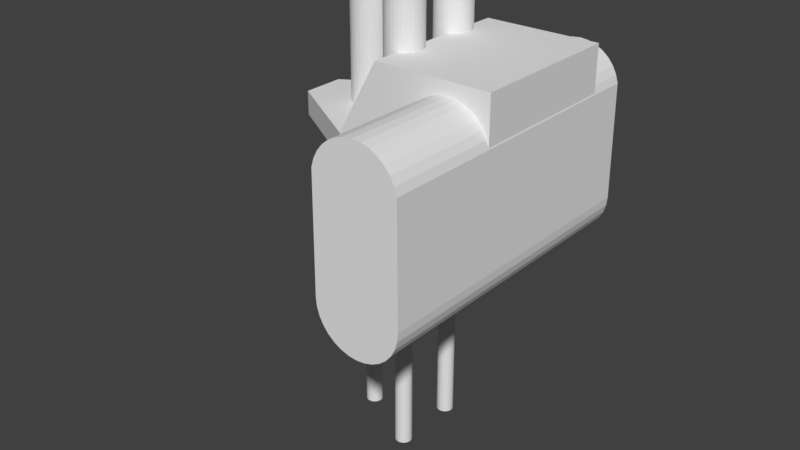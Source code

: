 # Source: stangenhalterung.blend  (saved by Blender 2.78.0; exported with 4.5.12 LTS)
import bpy
from mathutils import Matrix  # noqa: F401  (used for matrix-valued properties, if any)

bpy.ops.wm.read_factory_settings(use_empty=True)
scene = bpy.context.scene
scene.name = 'Scene'

# ---- collections
col_collection_1 = bpy.data.collections.new('Collection 1'); scene.collection.children.link(col_collection_1)

# ---- world
world_world = bpy.data.worlds.new('World'); scene.world = world_world
world_world.color = (0.05088, 0.05088, 0.05088)
world_world.use_sun_shadow = False
world_world.sun_shadow_jitter_overblur = 0.0
world_world.cycles.sampling_method = 'MANUAL'

# ---- meshes
me_cylinder_001 = bpy.data.meshes.new('Cylinder.001')
me_cylinder_001.from_pydata([(0.0, 3.616, 2.0), (0.0, -3.616, 2.0), (0.1951, 3.616, 1.981), (0.1951, -3.616, 1.981), (0.3827, 3.616, 1.924), (0.3827, -3.616, 1.924), (0.5556, 3.616, 1.831), (0.5556, -3.616, 1.831), (0.7071, 3.616, 1.707), (0.7071, -3.616, 1.707), (0.8315, 3.616, 1.556), (0.8315, -3.616, 1.556), (0.9239, 3.616, 1.383), (0.9239, -3.616, 1.383), (0.9808, 3.616, 1.195), (0.9808, -3.616, 1.195), (1.0, 3.616, -1.459), (1.0, -3.616, -1.459), (0.9808, 3.616, -1.654), (0.9808, -3.616, -1.654), (0.9239, 3.616, -1.841), (0.9239, -3.616, -1.841), (0.8315, 3.616, -2.014), (0.8315, -3.616, -2.014), (0.7071, 3.616, -2.166), (0.7071, -3.616, -2.166), (0.5556, 3.616, -2.29), (0.5556, -3.616, -2.29), (0.3827, 3.616, -2.382), (0.3827, -3.616, -2.382), (0.1951, 3.616, -2.439), (0.1951, -3.616, -2.439), (-3.258e-07, 3.616, -2.459), (-3.258e-07, -3.616, -2.459), (-0.1951, 3.616, -2.439), (-0.1951, -3.616, -2.439), (-0.3827, 3.616, -2.382), (-0.3827, -3.616, -2.382), (-0.5556, 3.616, -2.29), (-0.5556, -3.616, -2.29), (-0.7071, 3.616, -2.166), (-0.7071, -3.616, -2.166), (-0.8315, 3.616, -2.014), (-0.8315, -3.616, -2.014), (-0.9239, 3.616, -1.841), (-0.9239, -3.616, -1.841), (-0.9808, 3.616, -1.654), (-0.9808, -3.616, -1.654), (-1.0, 3.616, -1.459), (-1.0, -3.616, -1.459), (-0.9808, 3.616, 1.195), (-0.9808, -3.616, 1.195), (-0.9239, 3.616, 1.383), (-0.9239, -3.616, 1.383), (-0.8315, 3.616, 1.556), (-0.8315, -3.616, 1.556), (-0.7071, 3.616, 1.707), (-0.7071, -3.616, 1.707), (-0.5556, 3.616, 1.831), (-0.5556, -3.616, 1.831), (-0.3827, 3.616, 1.924), (-0.3827, -3.616, 1.924), (-0.1951, 3.616, 1.981), (-0.1951, -3.616, 1.981), (-3.49, 1.046, -7.376), (-3.49, 1.046, 0.2412), (-3.451, 1.042, -7.376), (-3.451, 1.042, 0.2412), (-3.414, 1.031, -7.376), (-3.414, 1.031, 0.2412), (-3.379, 1.012, -7.376), (-3.379, 1.012, 0.2412), (-3.349, 0.9872, -7.376), (-3.349, 0.9872, 0.2412), (-3.324, 0.9569, -7.376), (-3.324, 0.9569, 0.2412), (-3.306, 0.9223, -7.376), (-3.306, 0.9223, 0.2412), (-3.294, 0.8848, -7.376), (-3.294, 0.8848, 0.2412), (-3.29, 0.8458, -7.376), (-3.29, 0.8458, 0.2412), (-3.294, 0.8068, -7.376), (-3.294, 0.8068, 0.2412), (-3.306, 0.7693, -7.376), (-3.306, 0.7693, 0.2412), (-3.324, 0.7347, -7.376), (-3.324, 0.7347, 0.2412), (-3.349, 0.7044, -7.376), (-3.349, 0.7044, 0.2412), (-3.379, 0.6795, -7.376), (-3.379, 0.6795, 0.2412), (-3.414, 0.661, -7.376), (-3.414, 0.661, 0.2412), (-3.451, 0.6496, -7.376), (-3.451, 0.6496, 0.2412), (-3.49, 0.6458, -7.376), (-3.49, 0.6458, 0.2412), (-3.529, 0.6496, -7.376), (-3.529, 0.6496, 0.2412), (-3.567, 0.661, -7.376), (-3.567, 0.661, 0.2412), (-3.602, 0.6795, -7.376), (-3.602, 0.6795, 0.2412), (-3.632, 0.7044, -7.376), (-3.632, 0.7044, 0.2412), (-3.657, 0.7347, -7.376), (-3.657, 0.7347, 0.2412), (-3.675, 0.7693, -7.376), (-3.675, 0.7693, 0.2412), (-3.687, 0.8068, -7.376), (-3.687, 0.8068, 0.2412), (-3.69, 0.8458, -7.376), (-3.69, 0.8458, 0.2412), (-3.687, 0.8848, -7.376), (-3.687, 0.8848, 0.2412), (-3.675, 0.9223, -7.376), (-3.675, 0.9223, 0.2412), (-3.657, 0.9569, -7.376), (-3.657, 0.9569, 0.2412), (-3.632, 0.9872, -7.376), (-3.632, 0.9872, 0.2412), (-3.602, 1.012, -7.376), (-3.602, 1.012, 0.2412), (-3.567, 1.031, -7.376), (-3.567, 1.031, 0.2412), (-3.529, 1.042, -7.376), (-3.529, 1.042, 0.2412), (-1.89, 1.846, -7.376), (-1.89, 1.846, 0.2412), (-1.851, 1.842, -7.376), (-1.851, 1.842, 0.2412), (-1.814, 1.831, -7.376), (-1.814, 1.831, 0.2412), (-1.779, 1.812, -7.376), (-1.779, 1.812, 0.2412), (-1.749, 1.787, -7.376), (-1.749, 1.787, 0.2412), (-1.724, 1.757, -7.376), (-1.724, 1.757, 0.2412), (-1.706, 1.722, -7.376), (-1.706, 1.722, 0.2412), (-1.694, 1.685, -7.376), (-1.694, 1.685, 0.2412), (-1.69, 1.646, -7.376), (-1.69, 1.646, 0.2412), (-1.694, 1.607, -7.376), (-1.694, 1.607, 0.2412), (-1.706, 1.569, -7.376), (-1.706, 1.569, 0.2412), (-1.724, 1.535, -7.376), (-1.724, 1.535, 0.2412), (-1.749, 1.504, -7.376), (-1.749, 1.504, 0.2412), (-1.779, 1.48, -7.376), (-1.779, 1.48, 0.2412), (-1.814, 1.461, -7.376), (-1.814, 1.461, 0.2412), (-1.851, 1.45, -7.376), (-1.851, 1.45, 0.2412), (-1.89, 1.446, -7.376), (-1.89, 1.446, 0.2412), (-1.929, 1.45, -7.376), (-1.929, 1.45, 0.2412), (-1.967, 1.461, -7.376), (-1.967, 1.461, 0.2412), (-2.002, 1.48, -7.376), (-2.002, 1.48, 0.2412), (-2.032, 1.504, -7.376), (-2.032, 1.504, 0.2412), (-2.057, 1.535, -7.376), (-2.057, 1.535, 0.2412), (-2.075, 1.569, -7.376), (-2.075, 1.569, 0.2412), (-2.087, 1.607, -7.376), (-2.087, 1.607, 0.2412), (-2.09, 1.646, -7.376), (-2.09, 1.646, 0.2412), (-2.087, 1.685, -7.376), (-2.087, 1.685, 0.2412), (-2.075, 1.722, -7.376), (-2.075, 1.722, 0.2412), (-2.057, 1.757, -7.376), (-2.057, 1.757, 0.2412), (-2.032, 1.787, -7.376), (-2.032, 1.787, 0.2412), (-2.002, 1.812, -7.376), (-2.002, 1.812, 0.2412), (-1.967, 1.831, -7.376), (-1.967, 1.831, 0.2412), (-1.929, 1.842, -7.376), (-1.929, 1.842, 0.2412), (-1.89, 0.2458, -7.376), (-1.89, 0.2458, 0.2412), (-1.851, 0.242, -7.376), (-1.851, 0.242, 0.2412), (-1.814, 0.2306, -7.376), (-1.814, 0.2306, 0.2412), (-1.779, 0.2121, -7.376), (-1.779, 0.2121, 0.2412), (-1.749, 0.1872, -7.376), (-1.749, 0.1872, 0.2412), (-1.724, 0.1569, -7.376), (-1.724, 0.1569, 0.2412), (-1.706, 0.1223, -7.376), (-1.706, 0.1223, 0.2412), (-1.694, 0.08482, -7.376), (-1.694, 0.08482, 0.2412), (-1.69, 0.0458, -7.376), (-1.69, 0.0458, 0.2412), (-1.694, 0.006779, -7.376), (-1.694, 0.006779, 0.2412), (-1.706, -0.03074, -7.376), (-1.706, -0.03074, 0.2412), (-1.724, -0.06532, -7.376), (-1.724, -0.06532, 0.2412), (-1.749, -0.09562, -7.376), (-1.749, -0.09562, 0.2412), (-1.779, -0.1205, -7.376), (-1.779, -0.1205, 0.2412), (-1.814, -0.139, -7.376), (-1.814, -0.139, 0.2412), (-1.851, -0.1504, -7.376), (-1.851, -0.1504, 0.2412), (-1.89, -0.1542, -7.376), (-1.89, -0.1542, 0.2412), (-1.929, -0.1504, -7.376), (-1.929, -0.1504, 0.2412), (-1.967, -0.139, -7.376), (-1.967, -0.139, 0.2412), (-2.002, -0.1205, -7.376), (-2.002, -0.1205, 0.2412), (-2.032, -0.09562, -7.376), (-2.032, -0.09562, 0.2412), (-2.057, -0.06532, -7.376), (-2.057, -0.06532, 0.2412), (-2.075, -0.03074, -7.376), (-2.075, -0.03074, 0.2412), (-2.087, 0.006779, -7.376), (-2.087, 0.006779, 0.2412), (-2.09, 0.0458, -7.376), (-2.09, 0.0458, 0.2412), (-2.087, 0.08482, -7.376), (-2.087, 0.08482, 0.2412), (-2.075, 0.1223, -7.376), (-2.075, 0.1223, 0.2412), (-2.057, 0.1569, -7.376), (-2.057, 0.1569, 0.2412), (-2.032, 0.1872, -7.376), (-2.032, 0.1872, 0.2412), (-2.002, 0.2121, -7.376), (-2.002, 0.2121, 0.2412), (-1.967, 0.2306, -7.376), (-1.967, 0.2306, 0.2412), (-1.929, 0.242, -7.376), (-1.929, 0.242, 0.2412), (-1.974, 2.068, 0.2412), (-2.055, 2.043, 0.2412), (-2.129, 2.003, 0.2412), (-2.195, 1.95, 0.2412), (-2.248, 1.885, 0.2412), (-2.288, 1.81, 0.2412), (-2.312, 1.73, 0.2412), (-2.321, 1.646, 0.2412), (-2.312, 1.562, 0.2412), (-2.288, 1.481, 0.2412), (-2.248, 1.407, 0.2412), (-2.195, 1.342, 0.2412), (-2.129, 1.288, 0.2412), (-2.055, 1.248, 0.2412), (-1.974, 1.224, 0.2412), (-1.89, 1.216, 0.2412), (-1.806, 1.224, 0.2412), (-1.726, 1.248, 0.2412), (-1.651, 1.288, 0.2412), (-1.586, 1.342, 0.2412), (-1.533, 1.407, 0.2412), (-1.493, 1.481, 0.2412), (-1.469, 1.562, 0.2412), (-1.46, 1.646, 0.2412), (-1.469, 1.73, 0.2412), (-1.493, 1.81, 0.2412), (-1.533, 1.885, 0.2412), (-1.586, 1.95, 0.2412), (-1.651, 2.003, 0.2412), (-1.726, 2.043, 0.2412), (-1.89, 2.076, 0.2412), (-1.806, 2.068, 0.2412), (-3.574, 1.268, 0.2412), (-3.655, 1.243, 0.2412), (-3.729, 1.203, 0.2412), (-3.795, 1.15, 0.2412), (-3.848, 1.085, 0.2412), (-3.888, 1.01, 0.2412), (-3.912, 0.9297, 0.2412), (-3.921, 0.8458, 0.2412), (-3.912, 0.7619, 0.2412), (-3.888, 0.6812, 0.2412), (-3.848, 0.6068, 0.2412), (-3.795, 0.5417, 0.2412), (-3.729, 0.4882, 0.2412), (-3.655, 0.4484, 0.2412), (-3.574, 0.424, 0.2412), (-3.49, 0.4157, 0.2412), (-3.406, 0.424, 0.2412), (-3.326, 0.4484, 0.2412), (-3.251, 0.4882, 0.2412), (-3.186, 0.5417, 0.2412), (-3.133, 0.6068, 0.2412), (-3.093, 0.6812, 0.2412), (-3.069, 0.7619, 0.2412), (-3.06, 0.8458, 0.2412), (-3.069, 0.9297, 0.2412), (-3.093, 1.01, 0.2412), (-3.133, 1.085, 0.2412), (-3.186, 1.15, 0.2412), (-3.251, 1.203, 0.2412), (-3.326, 1.243, 0.2412), (-3.49, 1.276, 0.2412), (-3.406, 1.268, 0.2412), (-1.806, 0.4676, 0.2412), (-1.89, 0.4759, 0.2412), (-1.726, 0.4432, 0.2412), (-1.651, 0.4034, 0.2412), (-1.586, 0.3499, 0.2412), (-1.533, 0.2848, 0.2412), (-1.493, 0.2104, 0.2412), (-1.469, 0.1297, 0.2412), (-1.46, 0.0458, 0.2412), (-1.469, -0.03811, 0.2412), (-1.493, -0.1188, 0.2412), (-1.533, -0.1932, 0.2412), (-1.586, -0.2583, 0.2412), (-1.651, -0.3118, 0.2412), (-1.726, -0.3516, 0.2412), (-1.806, -0.376, 0.2412), (-1.89, -0.3843, 0.2412), (-1.974, -0.376, 0.2412), (-2.055, -0.3516, 0.2412), (-2.129, -0.3118, 0.2412), (-2.195, -0.2583, 0.2412), (-2.248, -0.1932, 0.2412), (-2.288, -0.1188, 0.2412), (-2.312, -0.03811, 0.2412), (-2.321, 0.0458, 0.2412), (-2.312, 0.1297, 0.2412), (-2.288, 0.2104, 0.2412), (-2.248, 0.2848, 0.2412), (-2.195, 0.3499, 0.2412), (-2.129, 0.4034, 0.2412), (-2.055, 0.4432, 0.2412), (-1.974, 0.4676, 0.2412), (-1.89, 0.4759, 3.987), (-1.974, 0.4676, 3.987), (-2.055, 0.4432, 3.987), (-2.129, 0.4034, 3.987), (-2.195, 0.3499, 3.987), (-2.248, 0.2848, 3.987), (-2.288, 0.2104, 3.987), (-2.312, 0.1297, 3.987), (-2.321, 0.0458, 3.987), (-2.312, -0.03811, 3.987), (-2.288, -0.1188, 3.987), (-2.248, -0.1932, 3.987), (-2.195, -0.2583, 3.987), (-2.129, -0.3118, 3.987), (-2.055, -0.3516, 3.987), (-1.974, -0.376, 3.987), (-1.89, -0.3843, 3.987), (-1.806, -0.376, 3.987), (-1.726, -0.3516, 3.987), (-1.651, -0.3118, 3.987), (-1.586, -0.2583, 3.987), (-1.533, -0.1932, 3.987), (-1.493, -0.1188, 3.987), (-1.469, -0.03811, 3.987), (-1.46, 0.0458, 3.987), (-1.469, 0.1297, 3.987), (-1.493, 0.2104, 3.987), (-1.533, 0.2848, 3.987), (-1.586, 0.3499, 3.987), (-1.651, 0.4034, 3.987), (-1.726, 0.4432, 3.987), (-1.806, 0.4676, 3.987), (-1.89, 2.076, 3.987), (-1.974, 2.068, 3.987), (-2.055, 2.043, 3.987), (-2.129, 2.003, 3.987), (-2.195, 1.95, 3.987), (-2.248, 1.885, 3.987), (-2.288, 1.81, 3.987), (-2.312, 1.73, 3.987), (-2.321, 1.646, 3.987), (-2.312, 1.562, 3.987), (-2.288, 1.481, 3.987), (-2.248, 1.407, 3.987), (-2.195, 1.342, 3.987), (-2.129, 1.288, 3.987), (-2.055, 1.248, 3.987), (-1.974, 1.224, 3.987), (-1.89, 1.216, 3.987), (-1.806, 1.224, 3.987), (-1.726, 1.248, 3.987), (-1.651, 1.288, 3.987), (-1.586, 1.342, 3.987), (-1.533, 1.407, 3.987), (-1.493, 1.481, 3.987), (-1.469, 1.562, 3.987), (-1.46, 1.646, 3.987), (-1.469, 1.73, 3.987), (-1.493, 1.81, 3.987), (-1.533, 1.885, 3.987), (-1.586, 1.95, 3.987), (-1.651, 2.003, 3.987), (-1.726, 2.043, 3.987), (-1.806, 2.068, 3.987), (-3.49, 1.276, 3.987), (-3.574, 1.268, 3.987), (-3.655, 1.243, 3.987), (-3.729, 1.203, 3.987), (-3.795, 1.15, 3.987), (-3.848, 1.085, 3.987), (-3.888, 1.01, 3.987), (-3.912, 0.9297, 3.987), (-3.921, 0.8458, 3.987), (-3.912, 0.7619, 3.987), (-3.888, 0.6812, 3.987), (-3.848, 0.6068, 3.987), (-3.795, 0.5417, 3.987), (-3.729, 0.4882, 3.987), (-3.655, 0.4484, 3.987), (-3.574, 0.424, 3.987), (-3.49, 0.4157, 3.987), (-3.406, 0.424, 3.987), (-3.326, 0.4484, 3.987), (-3.251, 0.4882, 3.987), (-3.186, 0.5417, 3.987), (-3.133, 0.6068, 3.987), (-3.093, 0.6812, 3.987), (-3.069, 0.7619, 3.987), (-3.06, 0.8458, 3.987), (-3.069, 0.9297, 3.987), (-3.093, 1.01, 3.987), (-3.133, 1.085, 3.987), (-3.186, 1.15, 3.987), (-3.251, 1.203, 3.987), (-3.326, 1.243, 3.987), (-3.406, 1.268, 3.987)], [], [(0, 1, 3, 2), (2, 3, 5, 4), (4, 5, 7, 6), (6, 7, 9, 8), (8, 9, 11, 10), (10, 11, 13, 12), (12, 13, 15, 14), (14, 15, 17, 16), (16, 17, 19, 18), (18, 19, 21, 20), (20, 21, 23, 22), (22, 23, 25, 24), (24, 25, 27, 26), (26, 27, 29, 28), (28, 29, 31, 30), (30, 31, 33, 32), (32, 33, 35, 34), (34, 35, 37, 36), (36, 37, 39, 38), (38, 39, 41, 40), (40, 41, 43, 42), (42, 43, 45, 44), (44, 45, 47, 46), (46, 47, 49, 48), (48, 49, 51, 50), (50, 51, 53, 52), (52, 53, 55, 54), (54, 55, 57, 56), (56, 57, 59, 58), (58, 59, 61, 60), (3, 1, 63, 61, 59, 57, 55, 53, 51, 49, 47, 45, 43, 41, 39, 37, 35, 33, 31, 29, 27, 25, 23, 21, 19, 17, 15, 13, 11, 9, 7, 5), (60, 61, 63, 62), (62, 63, 1, 0), (0, 2, 4, 6, 8, 10, 12, 14, 16, 18, 20, 22, 24, 26, 28, 30, 32, 34, 36, 38, 40, 42, 44, 46, 48, 50, 52, 54, 56, 58, 60, 62), (64, 65, 67, 66), (66, 67, 69, 68), (68, 69, 71, 70), (70, 71, 73, 72), (72, 73, 75, 74), (74, 75, 77, 76), (76, 77, 79, 78), (78, 79, 81, 80), (80, 81, 83, 82), (82, 83, 85, 84), (84, 85, 87, 86), (86, 87, 89, 88), (88, 89, 91, 90), (90, 91, 93, 92), (92, 93, 95, 94), (94, 95, 97, 96), (96, 97, 99, 98), (98, 99, 101, 100), (100, 101, 103, 102), (102, 103, 105, 104), (104, 105, 107, 106), (106, 107, 109, 108), (108, 109, 111, 110), (110, 111, 113, 112), (112, 113, 115, 114), (114, 115, 117, 116), (116, 117, 119, 118), (118, 119, 121, 120), (120, 121, 123, 122), (122, 123, 125, 124), (213, 211, 329, 330), (124, 125, 127, 126), (126, 127, 65, 64), (64, 66, 68, 70, 72, 74, 76, 78, 80, 82, 84, 86, 88, 90, 92, 94, 96, 98, 100, 102, 104, 106, 108, 110, 112, 114, 116, 118, 120, 122, 124, 126), (128, 129, 131, 130), (130, 131, 133, 132), (132, 133, 135, 134), (134, 135, 137, 136), (136, 137, 139, 138), (138, 139, 141, 140), (140, 141, 143, 142), (142, 143, 145, 144), (144, 145, 147, 146), (146, 147, 149, 148), (148, 149, 151, 150), (150, 151, 153, 152), (152, 153, 155, 154), (154, 155, 157, 156), (156, 157, 159, 158), (158, 159, 161, 160), (160, 161, 163, 162), (162, 163, 165, 164), (164, 165, 167, 166), (166, 167, 169, 168), (168, 169, 171, 170), (170, 171, 173, 172), (172, 173, 175, 174), (174, 175, 177, 176), (176, 177, 179, 178), (178, 179, 181, 180), (180, 181, 183, 182), (182, 183, 185, 184), (184, 185, 187, 186), (186, 187, 189, 188), (143, 141, 281, 280), (188, 189, 191, 190), (190, 191, 129, 128), (128, 130, 132, 134, 136, 138, 140, 142, 144, 146, 148, 150, 152, 154, 156, 158, 160, 162, 164, 166, 168, 170, 172, 174, 176, 178, 180, 182, 184, 186, 188, 190), (192, 193, 195, 194), (194, 195, 197, 196), (196, 197, 199, 198), (198, 199, 201, 200), (200, 201, 203, 202), (202, 203, 205, 204), (204, 205, 207, 206), (206, 207, 209, 208), (208, 209, 211, 210), (210, 211, 213, 212), (212, 213, 215, 214), (214, 215, 217, 216), (216, 217, 219, 218), (218, 219, 221, 220), (220, 221, 223, 222), (222, 223, 225, 224), (224, 225, 227, 226), (226, 227, 229, 228), (228, 229, 231, 230), (230, 231, 233, 232), (232, 233, 235, 234), (234, 235, 237, 236), (236, 237, 239, 238), (238, 239, 241, 240), (240, 241, 243, 242), (242, 243, 245, 244), (244, 245, 247, 246), (246, 247, 249, 248), (248, 249, 251, 250), (250, 251, 253, 252), (73, 71, 316, 315), (252, 253, 255, 254), (254, 255, 193, 192), (192, 194, 196, 198, 200, 202, 204, 206, 208, 210, 212, 214, 216, 218, 220, 222, 224, 226, 228, 230, 232, 234, 236, 238, 240, 242, 244, 246, 248, 250, 252, 254), (79, 77, 313, 312), (201, 199, 323, 324), (253, 251, 349, 350), (183, 181, 261, 260), (113, 111, 296, 295), (131, 129, 286, 287), (235, 233, 340, 341), (165, 163, 270, 269), (95, 93, 305, 304), (217, 215, 331, 332), (147, 145, 279, 278), (77, 75, 314, 313), (199, 197, 322, 323), (65, 127, 288, 318), (251, 249, 348, 349), (181, 179, 262, 261), (111, 109, 297, 296), (233, 231, 339, 340), (163, 161, 271, 270), (93, 91, 306, 305), (215, 213, 330, 331), (145, 143, 280, 279), (75, 73, 315, 314), (197, 195, 320, 322), (127, 125, 289, 288), (249, 247, 347, 348), (179, 177, 263, 262), (109, 107, 298, 297), (231, 229, 338, 339), (161, 159, 272, 271), (91, 89, 307, 306), (261, 262, 391, 390), (318, 288, 417, 416), (313, 314, 443, 442), (149, 147, 278, 277), (219, 217, 332, 333), (97, 95, 304, 303), (167, 165, 269, 268), (237, 235, 341, 342), (115, 113, 295, 294), (185, 183, 260, 259), (255, 253, 350, 351), (133, 131, 287, 285), (203, 201, 324, 325), (81, 79, 312, 311), (151, 149, 277, 276), (221, 219, 333, 334), (99, 97, 303, 302), (169, 167, 268, 267), (239, 237, 342, 343), (117, 115, 294, 293), (187, 185, 259, 258), (193, 255, 351, 321), (135, 133, 285, 284), (205, 203, 325, 326), (83, 81, 311, 310), (153, 151, 276, 275), (223, 221, 334, 335), (101, 99, 302, 301), (171, 169, 267, 266), (241, 239, 343, 344), (67, 65, 318, 319), (119, 117, 293, 292), (189, 187, 258, 257), (137, 135, 284, 283), (207, 205, 326, 327), (85, 83, 310, 309), (155, 153, 275, 274), (225, 223, 335, 336), (103, 101, 301, 300), (173, 171, 266, 265), (243, 241, 344, 345), (121, 119, 292, 291), (191, 189, 257, 256), (69, 67, 319, 317), (139, 137, 283, 282), (209, 207, 327, 328), (87, 85, 309, 308), (157, 155, 274, 273), (227, 225, 336, 337), (105, 103, 300, 299), (175, 173, 265, 264), (245, 243, 345, 346), (123, 121, 291, 290), (129, 191, 256, 286), (71, 69, 317, 316), (141, 139, 282, 281), (211, 209, 328, 329), (89, 87, 308, 307), (159, 157, 273, 272), (229, 227, 337, 338), (195, 193, 321, 320), (107, 105, 299, 298), (177, 175, 264, 263), (247, 245, 346, 347), (125, 123, 290, 289), (383, 352, 353, 354, 355, 356, 357, 358, 359, 360, 361, 362, 363, 364, 365, 366, 367, 368, 369, 370, 371, 372, 373, 374, 375, 376, 377, 378, 379, 380, 381, 382), (415, 384, 385, 386, 387, 388, 389, 390, 391, 392, 393, 394, 395, 396, 397, 398, 399, 400, 401, 402, 403, 404, 405, 406, 407, 408, 409, 410, 411, 412, 413, 414), (447, 416, 417, 418, 419, 420, 421, 422, 423, 424, 425, 426, 427, 428, 429, 430, 431, 432, 433, 434, 435, 436, 437, 438, 439, 440, 441, 442, 443, 444, 445, 446), (340, 339, 365, 364), (314, 315, 444, 443), (288, 289, 418, 417), (262, 263, 392, 391), (339, 338, 366, 365), (315, 316, 445, 444), (289, 290, 419, 418), (263, 264, 393, 392), (338, 337, 367, 366), (316, 317, 446, 445), (290, 291, 420, 419), (264, 265, 394, 393), (337, 336, 368, 367), (317, 319, 447, 446), (291, 292, 421, 420), (265, 266, 395, 394), (336, 335, 369, 368), (319, 318, 416, 447), (292, 293, 422, 421), (266, 267, 396, 395), (335, 334, 370, 369), (293, 294, 423, 422), (267, 268, 397, 396), (334, 333, 371, 370), (294, 295, 424, 423), (268, 269, 398, 397), (333, 332, 372, 371), (295, 296, 425, 424), (269, 270, 399, 398), (332, 331, 373, 372), (296, 297, 426, 425), (270, 271, 400, 399), (331, 330, 374, 373), (297, 298, 427, 426), (271, 272, 401, 400), (330, 329, 375, 374), (298, 299, 428, 427), (272, 273, 402, 401), (329, 328, 376, 375), (299, 300, 429, 428), (273, 274, 403, 402), (328, 327, 377, 376), (300, 301, 430, 429), (274, 275, 404, 403), (327, 326, 378, 377), (301, 302, 431, 430), (275, 276, 405, 404), (326, 325, 379, 378), (321, 351, 353, 352), (302, 303, 432, 431), (276, 277, 406, 405), (325, 324, 380, 379), (351, 350, 354, 353), (303, 304, 433, 432), (277, 278, 407, 406), (324, 323, 381, 380), (350, 349, 355, 354), (304, 305, 434, 433), (278, 279, 408, 407), (323, 322, 382, 381), (349, 348, 356, 355), (305, 306, 435, 434), (279, 280, 409, 408), (322, 320, 383, 382), (348, 347, 357, 356), (306, 307, 436, 435), (280, 281, 410, 409), (320, 321, 352, 383), (347, 346, 358, 357), (307, 308, 437, 436), (281, 282, 411, 410), (286, 256, 385, 384), (346, 345, 359, 358), (308, 309, 438, 437), (282, 283, 412, 411), (256, 257, 386, 385), (345, 344, 360, 359), (309, 310, 439, 438), (283, 284, 413, 412), (257, 258, 387, 386), (344, 343, 361, 360), (310, 311, 440, 439), (284, 285, 414, 413), (258, 259, 388, 387), (343, 342, 362, 361), (311, 312, 441, 440), (285, 287, 415, 414), (259, 260, 389, 388), (342, 341, 363, 362), (312, 313, 442, 441), (287, 286, 384, 415), (260, 261, 390, 389), (341, 340, 364, 363)])
me_cylinder_001.use_remesh_preserve_volume = False
me_cylinder_001.use_remesh_preserve_attributes = False
me_cylinder_001.use_mirror_vertex_groups = False
me_cylinder_001.update()
me_cube_001 = bpy.data.meshes.new('Cube.001')
me_cube_001.from_pydata([(-1.0, -1.0, 0.0), (-1.0, -1.0, 0.5591), (-1.0, 2.7, 0.0), (-1.0, 2.7, 0.5591), (2.7, -1.0, 0.0), (2.7, -1.0, 2.3), (2.7, 2.7, 0.0), (2.7, 2.7, 2.3), (-0.02951, -1.0, 2.3), (-0.02951, -1.0, 0.0), (-0.02951, 2.7, 2.3), (-0.02951, 2.7, 0.0), (-3.2, 1.353, 0.5591), (-3.2, 1.353, 0.0), (-3.2, 0.3468, 0.5591), (-3.2, 0.3468, 0.0)], [], [(2, 3, 10, 11), (11, 10, 7, 6), (6, 7, 5, 4), (9, 8, 1, 0), (11, 6, 4, 9), (10, 3, 1, 8), (1, 3, 12, 14), (4, 5, 8, 9), (2, 11, 9, 0), (7, 10, 8, 5), (15, 14, 12, 13), (3, 2, 13, 12), (2, 0, 15, 13), (0, 1, 14, 15)])
me_cube_001.use_remesh_preserve_volume = False
me_cube_001.use_remesh_preserve_attributes = False
me_cube_001.use_mirror_vertex_groups = False
me_cube_001.update()

# ---- objects
ob_cylinder = bpy.data.objects.new('Cylinder', me_cylinder_001)
ob_cube = bpy.data.objects.new('Cube', me_cube_001)

# ---- transforms, parenting, visibility, modifiers, constraints
ob_cylinder.location = (1.73, 0.0, 0.0)
ob_cylinder.hide_viewport = True
ob_cylinder.lineart.crease_threshold = 0.0
ob_cube.location = (0.0, 0.0, 0.0)
ob_cube.lineart.crease_threshold = 0.0
_m = ob_cube.modifiers.new('Boolean', 'BOOLEAN')
_m.object = ob_cylinder
_m.solver = 'FAST'

# ---- collection membership
col_collection_1.objects.link(ob_cylinder)
col_collection_1.objects.link(ob_cube)

# ---- scene / render settings (as saved in the file)
scene.frame_start = 1; scene.frame_end = 250; scene.frame_set(1)
scene.render.engine = 'BLENDER_EEVEE_NEXT'
scene.render.resolution_percentage = 50
scene.render.dither_intensity = 0.0
scene.cycles.use_denoising = False
scene.cycles.samples = 128
scene.cycles.sampling_pattern = 'TABULATED_SOBOL'
scene.cycles.light_sampling_threshold = 0.0
scene.cycles.use_adaptive_sampling = False
scene.cycles.use_light_tree = False
scene.cycles.blur_glossy = 0.0
scene.cycles.sample_clamp_indirect = 0.0
scene.view_settings.view_transform = 'Standard'
bpy.context.view_layer.update()

# ---- added for rendering (the .blend has no active camera and no usable light): camera, sun
cam_auto = bpy.data.cameras.new('AutoCamera')
cam_auto.lens = 50.0
cam_auto.sensor_width = 36.0
cam_auto.clip_end = 1000.0
ob_auto_camera = bpy.data.objects.new('AutoCamera', cam_auto)
scene.collection.objects.link(ob_auto_camera)
ob_auto_camera.location = (13.3816, -16.34, 9.19848)
ob_auto_camera.rotation_euler = (1.09748, -7.21219e-08, 0.694738)
scene.camera = ob_auto_camera
light_auto_sun = bpy.data.lights.new('AutoSun', 'SUN')
light_auto_sun.energy = 3.0
light_auto_sun.angle = 0.0523599
ob_auto_sun = bpy.data.objects.new('AutoSun', light_auto_sun)
scene.collection.objects.link(ob_auto_sun)
ob_auto_sun.rotation_euler = (0.872665, 0.174533, 0.523599)
bpy.context.view_layer.update()
